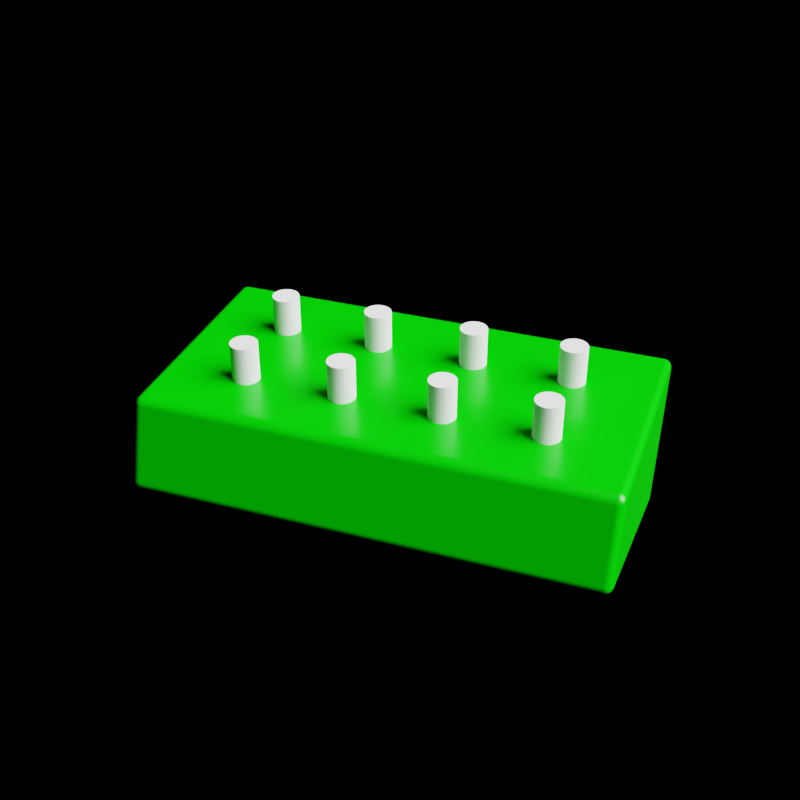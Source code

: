 # Source: x0xheart-xcase.blend  (saved by Blender 2.79.0; exported with 4.5.12 LTS)
import bpy
from mathutils import Matrix  # noqa: F401  (used for matrix-valued properties, if any)

bpy.ops.wm.read_factory_settings(use_empty=True)
scene = bpy.context.scene
scene.name = 'Scene'

# ---- collections
col_collection_1 = bpy.data.collections.new('Collection 1'); scene.collection.children.link(col_collection_1)
col_collection_3 = bpy.data.collections.new('Collection 3'); scene.collection.children.link(col_collection_3)
col_collection_3.hide_render = True
col_collection_3.hide_viewport = True

# ---- materials (node trees are filled in below, after node groups)
mat_material_002 = bpy.data.materials.new('Material.002')
mat_material_002.alpha_threshold = 0.0
mat_material_002.roughness = 0.5
mat_material = bpy.data.materials.new('Material')
mat_material.alpha_threshold = 0.0
mat_material.roughness = 0.5
mat_material_001 = bpy.data.materials.new('Material.001')
mat_material_001.alpha_threshold = 0.0
mat_material_001.roughness = 0.5

# ---- material node trees
mat_material_002.use_nodes = True; mat_material_002.node_tree.nodes.clear()
_N = mat_material_002.node_tree.nodes; _L = mat_material_002.node_tree.links
n0 = _N.new('ShaderNodeOutputMaterial'); n0.name = 'Material Output'; n0.location = (300, 300)
n1 = _N.new('ShaderNodeBsdfPrincipled'); n1.name = 'Principled BSDF'; n1.location = (10, 300)
n1.width = 150
n1.subsurface_method = 'BURLEY'
n1.inputs[0].default_value = (0.0, 0.5, 0.0, 1.0)
n1.inputs[2].default_value = 0.3
n1.inputs[3].default_value = 1.45
n1.inputs[9].default_value = (1.0, 1.0, 1.0)
_L.new(n1.outputs[0], n0.inputs[0])
n0.is_active_output = True
mat_material.use_nodes = True; mat_material.node_tree.nodes.clear()
_N = mat_material.node_tree.nodes; _L = mat_material.node_tree.links
n0 = _N.new('ShaderNodeOutputMaterial'); n0.name = 'Material Output'; n0.location = (300, 300)
n1 = _N.new('ShaderNodeEmission'); n1.name = 'Emission'; n1.location = (10, 300)
n1.inputs[0].default_value = (0.8, 0.8, 0.8, 1.0)
n1.inputs[1].default_value = 25.0
_L.new(n1.outputs[0], n0.inputs[0])
n0.is_active_output = True
mat_material_001.use_nodes = True; mat_material_001.node_tree.nodes.clear()
_N = mat_material_001.node_tree.nodes; _L = mat_material_001.node_tree.links
n0 = _N.new('ShaderNodeOutputMaterial'); n0.name = 'Material Output'; n0.location = (300, 300)
n1 = _N.new('ShaderNodeBsdfDiffuse'); n1.name = 'Diffuse BSDF'; n1.location = (10, 300)
n1.inputs[0].default_value = (0.2019, 0.0, 0.0, 1.0)
_L.new(n1.outputs[0], n0.inputs[0])
n0.is_active_output = True

# ---- world
world_world = bpy.data.worlds.new('World'); scene.world = world_world
world_world.use_nodes = True; world_world.node_tree.nodes.clear()
_N = world_world.node_tree.nodes; _L = world_world.node_tree.links
n0 = _N.new('ShaderNodeOutputWorld'); n0.name = 'World Output'; n0.location = (300, 300)
n1 = _N.new('ShaderNodeBackground'); n1.name = 'Background'; n1.location = (10, 300)
n1.inputs[0].default_value = (0.0, 0.0, 0.0, 1.0)
_L.new(n1.outputs[0], n0.inputs[0])
n0.is_active_output = True
world_world.color = (0.0, 0.0, 0.0)
world_world.use_sun_shadow = False
world_world.sun_shadow_jitter_overblur = 0.0
world_world.cycles.sampling_method = 'MANUAL'

# ---- cameras
cam_camera = bpy.data.cameras.new('Camera')
cam_camera.clip_start = 1.0
cam_camera.sensor_width = 32.0
cam_camera.sensor_height = 18.0
cam_camera.ortho_scale = 7.314
cam_camera.show_name = True
cam_camera.dof.focus_distance = 0.0

# ---- lights
light_lamp = bpy.data.lights.new('Lamp', 'SUN')
light_lamp.transmission_factor = 0.0
light_lamp.cutoff_distance = 30.0
light_lamp.angle = 0.9273
light_lamp.shadow_buffer_clip_start = 1.001
light_lamp.shadow_soft_size = 0.5
light_lamp.shadow_cascade_max_distance = 1000.0

# ---- meshes
me_cylinder = bpy.data.meshes.new('Cylinder')
me_cylinder.from_pydata([(-38.1, -9.2, -10.0), (-38.1, -9.2, 10.0), (-37.42, -9.267, -10.0), (-37.42, -9.267, 10.0), (-36.76, -9.466, -10.0), (-36.76, -9.466, 10.0), (-36.16, -9.79, -10.0), (-36.16, -9.79, 10.0), (-35.63, -10.23, -10.0), (-35.63, -10.23, 10.0), (-35.19, -10.76, -10.0), (-35.19, -10.76, 10.0), (-34.87, -11.36, -10.0), (-34.87, -11.36, 10.0), (-34.67, -12.02, -10.0), (-34.67, -12.02, 10.0), (-34.6, -12.7, -10.0), (-34.6, -12.7, 10.0), (-34.67, -13.38, -10.0), (-34.67, -13.38, 10.0), (-34.87, -14.04, -10.0), (-34.87, -14.04, 10.0), (-35.19, -14.64, -10.0), (-35.19, -14.64, 10.0), (-35.63, -15.17, -10.0), (-35.63, -15.17, 10.0), (-36.16, -15.61, -10.0), (-36.16, -15.61, 10.0), (-36.76, -15.93, -10.0), (-36.76, -15.93, 10.0), (-37.42, -16.13, -10.0), (-37.42, -16.13, 10.0), (-38.1, -16.2, -10.0), (-38.1, -16.2, 10.0), (-38.78, -16.13, -10.0), (-38.78, -16.13, 10.0), (-39.44, -15.93, -10.0), (-39.44, -15.93, 10.0), (-40.04, -15.61, -10.0), (-40.04, -15.61, 10.0), (-40.57, -15.17, -10.0), (-40.57, -15.17, 10.0), (-41.01, -14.64, -10.0), (-41.01, -14.64, 10.0), (-41.33, -14.04, -10.0), (-41.33, -14.04, 10.0), (-41.53, -13.38, -10.0), (-41.53, -13.38, 10.0), (-41.6, -12.7, -10.0), (-41.6, -12.7, 10.0), (-41.53, -12.02, -10.0), (-41.53, -12.02, 10.0), (-41.33, -11.36, -10.0), (-41.33, -11.36, 10.0), (-41.01, -10.76, -10.0), (-41.01, -10.76, 10.0), (-40.57, -10.23, -10.0), (-40.57, -10.23, 10.0), (-40.04, -9.79, -10.0), (-40.04, -9.79, 10.0), (-39.44, -9.466, -10.0), (-39.44, -9.466, 10.0), (-38.78, -9.267, -10.0), (-38.78, -9.267, 10.0), (-12.7, -9.2, -10.0), (-12.7, -9.2, 10.0), (-12.02, -9.267, -10.0), (-12.02, -9.267, 10.0), (-11.36, -9.466, -10.0), (-11.36, -9.466, 10.0), (-10.76, -9.79, -10.0), (-10.76, -9.79, 10.0), (-10.23, -10.23, -10.0), (-10.23, -10.23, 10.0), (-9.79, -10.76, -10.0), (-9.79, -10.76, 10.0), (-9.466, -11.36, -10.0), (-9.466, -11.36, 10.0), (-9.267, -12.02, -10.0), (-9.267, -12.02, 10.0), (-9.2, -12.7, -10.0), (-9.2, -12.7, 10.0), (-9.267, -13.38, -10.0), (-9.267, -13.38, 10.0), (-9.466, -14.04, -10.0), (-9.466, -14.04, 10.0), (-9.79, -14.64, -10.0), (-9.79, -14.64, 10.0), (-10.23, -15.17, -10.0), (-10.23, -15.17, 10.0), (-10.76, -15.61, -10.0), (-10.76, -15.61, 10.0), (-11.36, -15.93, -10.0), (-11.36, -15.93, 10.0), (-12.02, -16.13, -10.0), (-12.02, -16.13, 10.0), (-12.7, -16.2, -10.0), (-12.7, -16.2, 10.0), (-13.38, -16.13, -10.0), (-13.38, -16.13, 10.0), (-14.04, -15.93, -10.0), (-14.04, -15.93, 10.0), (-14.64, -15.61, -10.0), (-14.64, -15.61, 10.0), (-15.17, -15.17, -10.0), (-15.17, -15.17, 10.0), (-15.61, -14.64, -10.0), (-15.61, -14.64, 10.0), (-15.93, -14.04, -10.0), (-15.93, -14.04, 10.0), (-16.13, -13.38, -10.0), (-16.13, -13.38, 10.0), (-16.2, -12.7, -10.0), (-16.2, -12.7, 10.0), (-16.13, -12.02, -10.0), (-16.13, -12.02, 10.0), (-15.93, -11.36, -10.0), (-15.93, -11.36, 10.0), (-15.61, -10.76, -10.0), (-15.61, -10.76, 10.0), (-15.17, -10.23, -10.0), (-15.17, -10.23, 10.0), (-14.64, -9.79, -10.0), (-14.64, -9.79, 10.0), (-14.04, -9.466, -10.0), (-14.04, -9.466, 10.0), (-13.38, -9.267, -10.0), (-13.38, -9.267, 10.0), (12.7, -9.2, -10.0), (12.7, -9.2, 10.0), (13.38, -9.267, -10.0), (13.38, -9.267, 10.0), (14.04, -9.466, -10.0), (14.04, -9.466, 10.0), (14.64, -9.79, -10.0), (14.64, -9.79, 10.0), (15.17, -10.23, -10.0), (15.17, -10.23, 10.0), (15.61, -10.76, -10.0), (15.61, -10.76, 10.0), (15.93, -11.36, -10.0), (15.93, -11.36, 10.0), (16.13, -12.02, -10.0), (16.13, -12.02, 10.0), (16.2, -12.7, -10.0), (16.2, -12.7, 10.0), (16.13, -13.38, -10.0), (16.13, -13.38, 10.0), (15.93, -14.04, -10.0), (15.93, -14.04, 10.0), (15.61, -14.64, -10.0), (15.61, -14.64, 10.0), (15.17, -15.17, -10.0), (15.17, -15.17, 10.0), (14.64, -15.61, -10.0), (14.64, -15.61, 10.0), (14.04, -15.93, -10.0), (14.04, -15.93, 10.0), (13.38, -16.13, -10.0), (13.38, -16.13, 10.0), (12.7, -16.2, -10.0), (12.7, -16.2, 10.0), (12.02, -16.13, -10.0), (12.02, -16.13, 10.0), (11.36, -15.93, -10.0), (11.36, -15.93, 10.0), (10.76, -15.61, -10.0), (10.76, -15.61, 10.0), (10.23, -15.17, -10.0), (10.23, -15.17, 10.0), (9.79, -14.64, -10.0), (9.79, -14.64, 10.0), (9.466, -14.04, -10.0), (9.466, -14.04, 10.0), (9.267, -13.38, -10.0), (9.267, -13.38, 10.0), (9.2, -12.7, -10.0), (9.2, -12.7, 10.0), (9.267, -12.02, -10.0), (9.267, -12.02, 10.0), (9.466, -11.36, -10.0), (9.466, -11.36, 10.0), (9.79, -10.76, -10.0), (9.79, -10.76, 10.0), (10.23, -10.23, -10.0), (10.23, -10.23, 10.0), (10.76, -9.79, -10.0), (10.76, -9.79, 10.0), (11.36, -9.466, -10.0), (11.36, -9.466, 10.0), (12.02, -9.267, -10.0), (12.02, -9.267, 10.0), (38.1, -9.2, -10.0), (38.1, -9.2, 10.0), (38.78, -9.267, -10.0), (38.78, -9.267, 10.0), (39.44, -9.466, -10.0), (39.44, -9.466, 10.0), (40.04, -9.79, -10.0), (40.04, -9.79, 10.0), (40.57, -10.23, -10.0), (40.57, -10.23, 10.0), (41.01, -10.76, -10.0), (41.01, -10.76, 10.0), (41.33, -11.36, -10.0), (41.33, -11.36, 10.0), (41.53, -12.02, -10.0), (41.53, -12.02, 10.0), (41.6, -12.7, -10.0), (41.6, -12.7, 10.0), (41.53, -13.38, -10.0), (41.53, -13.38, 10.0), (41.33, -14.04, -10.0), (41.33, -14.04, 10.0), (41.01, -14.64, -10.0), (41.01, -14.64, 10.0), (40.57, -15.17, -10.0), (40.57, -15.17, 10.0), (40.04, -15.61, -10.0), (40.04, -15.61, 10.0), (39.44, -15.93, -10.0), (39.44, -15.93, 10.0), (38.78, -16.13, -10.0), (38.78, -16.13, 10.0), (38.1, -16.2, -10.0), (38.1, -16.2, 10.0), (37.42, -16.13, -10.0), (37.42, -16.13, 10.0), (36.76, -15.93, -10.0), (36.76, -15.93, 10.0), (36.16, -15.61, -10.0), (36.16, -15.61, 10.0), (35.63, -15.17, -10.0), (35.63, -15.17, 10.0), (35.19, -14.64, -10.0), (35.19, -14.64, 10.0), (34.87, -14.04, -10.0), (34.87, -14.04, 10.0), (34.67, -13.38, -10.0), (34.67, -13.38, 10.0), (34.6, -12.7, -10.0), (34.6, -12.7, 10.0), (34.67, -12.02, -10.0), (34.67, -12.02, 10.0), (34.87, -11.36, -10.0), (34.87, -11.36, 10.0), (35.19, -10.76, -10.0), (35.19, -10.76, 10.0), (35.63, -10.23, -10.0), (35.63, -10.23, 10.0), (36.16, -9.79, -10.0), (36.16, -9.79, 10.0), (36.76, -9.466, -10.0), (36.76, -9.466, 10.0), (37.42, -9.267, -10.0), (37.42, -9.267, 10.0), (-38.1, 16.2, -10.0), (-38.1, 16.2, 10.0), (-37.42, 16.13, -10.0), (-37.42, 16.13, 10.0), (-36.76, 15.93, -10.0), (-36.76, 15.93, 10.0), (-36.16, 15.61, -10.0), (-36.16, 15.61, 10.0), (-35.63, 15.17, -10.0), (-35.63, 15.17, 10.0), (-35.19, 14.64, -10.0), (-35.19, 14.64, 10.0), (-34.87, 14.04, -10.0), (-34.87, 14.04, 10.0), (-34.67, 13.38, -10.0), (-34.67, 13.38, 10.0), (-34.6, 12.7, -10.0), (-34.6, 12.7, 10.0), (-34.67, 12.02, -10.0), (-34.67, 12.02, 10.0), (-34.87, 11.36, -10.0), (-34.87, 11.36, 10.0), (-35.19, 10.76, -10.0), (-35.19, 10.76, 10.0), (-35.63, 10.23, -10.0), (-35.63, 10.23, 10.0), (-36.16, 9.79, -10.0), (-36.16, 9.79, 10.0), (-36.76, 9.466, -10.0), (-36.76, 9.466, 10.0), (-37.42, 9.267, -10.0), (-37.42, 9.267, 10.0), (-38.1, 9.2, -10.0), (-38.1, 9.2, 10.0), (-38.78, 9.267, -10.0), (-38.78, 9.267, 10.0), (-39.44, 9.466, -10.0), (-39.44, 9.466, 10.0), (-40.04, 9.79, -10.0), (-40.04, 9.79, 10.0), (-40.57, 10.23, -10.0), (-40.57, 10.23, 10.0), (-41.01, 10.76, -10.0), (-41.01, 10.76, 10.0), (-41.33, 11.36, -10.0), (-41.33, 11.36, 10.0), (-41.53, 12.02, -10.0), (-41.53, 12.02, 10.0), (-41.6, 12.7, -10.0), (-41.6, 12.7, 10.0), (-41.53, 13.38, -10.0), (-41.53, 13.38, 10.0), (-41.33, 14.04, -10.0), (-41.33, 14.04, 10.0), (-41.01, 14.64, -10.0), (-41.01, 14.64, 10.0), (-40.57, 15.17, -10.0), (-40.57, 15.17, 10.0), (-40.04, 15.61, -10.0), (-40.04, 15.61, 10.0), (-39.44, 15.93, -10.0), (-39.44, 15.93, 10.0), (-38.78, 16.13, -10.0), (-38.78, 16.13, 10.0), (-12.7, 16.2, -10.0), (-12.7, 16.2, 10.0), (-12.02, 16.13, -10.0), (-12.02, 16.13, 10.0), (-11.36, 15.93, -10.0), (-11.36, 15.93, 10.0), (-10.76, 15.61, -10.0), (-10.76, 15.61, 10.0), (-10.23, 15.17, -10.0), (-10.23, 15.17, 10.0), (-9.79, 14.64, -10.0), (-9.79, 14.64, 10.0), (-9.466, 14.04, -10.0), (-9.466, 14.04, 10.0), (-9.267, 13.38, -10.0), (-9.267, 13.38, 10.0), (-9.2, 12.7, -10.0), (-9.2, 12.7, 10.0), (-9.267, 12.02, -10.0), (-9.267, 12.02, 10.0), (-9.466, 11.36, -10.0), (-9.466, 11.36, 10.0), (-9.79, 10.76, -10.0), (-9.79, 10.76, 10.0), (-10.23, 10.23, -10.0), (-10.23, 10.23, 10.0), (-10.76, 9.79, -10.0), (-10.76, 9.79, 10.0), (-11.36, 9.466, -10.0), (-11.36, 9.466, 10.0), (-12.02, 9.267, -10.0), (-12.02, 9.267, 10.0), (-12.7, 9.2, -10.0), (-12.7, 9.2, 10.0), (-13.38, 9.267, -10.0), (-13.38, 9.267, 10.0), (-14.04, 9.466, -10.0), (-14.04, 9.466, 10.0), (-14.64, 9.79, -10.0), (-14.64, 9.79, 10.0), (-15.17, 10.23, -10.0), (-15.17, 10.23, 10.0), (-15.61, 10.76, -10.0), (-15.61, 10.76, 10.0), (-15.93, 11.36, -10.0), (-15.93, 11.36, 10.0), (-16.13, 12.02, -10.0), (-16.13, 12.02, 10.0), (-16.2, 12.7, -10.0), (-16.2, 12.7, 10.0), (-16.13, 13.38, -10.0), (-16.13, 13.38, 10.0), (-15.93, 14.04, -10.0), (-15.93, 14.04, 10.0), (-15.61, 14.64, -10.0), (-15.61, 14.64, 10.0), (-15.17, 15.17, -10.0), (-15.17, 15.17, 10.0), (-14.64, 15.61, -10.0), (-14.64, 15.61, 10.0), (-14.04, 15.93, -10.0), (-14.04, 15.93, 10.0), (-13.38, 16.13, -10.0), (-13.38, 16.13, 10.0), (12.7, 16.2, -10.0), (12.7, 16.2, 10.0), (13.38, 16.13, -10.0), (13.38, 16.13, 10.0), (14.04, 15.93, -10.0), (14.04, 15.93, 10.0), (14.64, 15.61, -10.0), (14.64, 15.61, 10.0), (15.17, 15.17, -10.0), (15.17, 15.17, 10.0), (15.61, 14.64, -10.0), (15.61, 14.64, 10.0), (15.93, 14.04, -10.0), (15.93, 14.04, 10.0), (16.13, 13.38, -10.0), (16.13, 13.38, 10.0), (16.2, 12.7, -10.0), (16.2, 12.7, 10.0), (16.13, 12.02, -10.0), (16.13, 12.02, 10.0), (15.93, 11.36, -10.0), (15.93, 11.36, 10.0), (15.61, 10.76, -10.0), (15.61, 10.76, 10.0), (15.17, 10.23, -10.0), (15.17, 10.23, 10.0), (14.64, 9.79, -10.0), (14.64, 9.79, 10.0), (14.04, 9.466, -10.0), (14.04, 9.466, 10.0), (13.38, 9.267, -10.0), (13.38, 9.267, 10.0), (12.7, 9.2, -10.0), (12.7, 9.2, 10.0), (12.02, 9.267, -10.0), (12.02, 9.267, 10.0), (11.36, 9.466, -10.0), (11.36, 9.466, 10.0), (10.76, 9.79, -10.0), (10.76, 9.79, 10.0), (10.23, 10.23, -10.0), (10.23, 10.23, 10.0), (9.79, 10.76, -10.0), (9.79, 10.76, 10.0), (9.466, 11.36, -10.0), (9.466, 11.36, 10.0), (9.267, 12.02, -10.0), (9.267, 12.02, 10.0), (9.2, 12.7, -10.0), (9.2, 12.7, 10.0), (9.267, 13.38, -10.0), (9.267, 13.38, 10.0), (9.466, 14.04, -10.0), (9.466, 14.04, 10.0), (9.79, 14.64, -10.0), (9.79, 14.64, 10.0), (10.23, 15.17, -10.0), (10.23, 15.17, 10.0), (10.76, 15.61, -10.0), (10.76, 15.61, 10.0), (11.36, 15.93, -10.0), (11.36, 15.93, 10.0), (12.02, 16.13, -10.0), (12.02, 16.13, 10.0), (38.1, 16.2, -10.0), (38.1, 16.2, 10.0), (38.78, 16.13, -10.0), (38.78, 16.13, 10.0), (39.44, 15.93, -10.0), (39.44, 15.93, 10.0), (40.04, 15.61, -10.0), (40.04, 15.61, 10.0), (40.57, 15.17, -10.0), (40.57, 15.17, 10.0), (41.01, 14.64, -10.0), (41.01, 14.64, 10.0), (41.33, 14.04, -10.0), (41.33, 14.04, 10.0), (41.53, 13.38, -10.0), (41.53, 13.38, 10.0), (41.6, 12.7, -10.0), (41.6, 12.7, 10.0), (41.53, 12.02, -10.0), (41.53, 12.02, 10.0), (41.33, 11.36, -10.0), (41.33, 11.36, 10.0), (41.01, 10.76, -10.0), (41.01, 10.76, 10.0), (40.57, 10.23, -10.0), (40.57, 10.23, 10.0), (40.04, 9.79, -10.0), (40.04, 9.79, 10.0), (39.44, 9.466, -10.0), (39.44, 9.466, 10.0), (38.78, 9.267, -10.0), (38.78, 9.267, 10.0), (38.1, 9.2, -10.0), (38.1, 9.2, 10.0), (37.42, 9.267, -10.0), (37.42, 9.267, 10.0), (36.76, 9.466, -10.0), (36.76, 9.466, 10.0), (36.16, 9.79, -10.0), (36.16, 9.79, 10.0), (35.63, 10.23, -10.0), (35.63, 10.23, 10.0), (35.19, 10.76, -10.0), (35.19, 10.76, 10.0), (34.87, 11.36, -10.0), (34.87, 11.36, 10.0), (34.67, 12.02, -10.0), (34.67, 12.02, 10.0), (34.6, 12.7, -10.0), (34.6, 12.7, 10.0), (34.67, 13.38, -10.0), (34.67, 13.38, 10.0), (34.87, 14.04, -10.0), (34.87, 14.04, 10.0), (35.19, 14.64, -10.0), (35.19, 14.64, 10.0), (35.63, 15.17, -10.0), (35.63, 15.17, 10.0), (36.16, 15.61, -10.0), (36.16, 15.61, 10.0), (36.76, 15.93, -10.0), (36.76, 15.93, 10.0), (37.42, 16.13, -10.0), (37.42, 16.13, 10.0)], [], [(0, 1, 3, 2), (2, 3, 5, 4), (4, 5, 7, 6), (6, 7, 9, 8), (8, 9, 11, 10), (10, 11, 13, 12), (12, 13, 15, 14), (14, 15, 17, 16), (16, 17, 19, 18), (18, 19, 21, 20), (20, 21, 23, 22), (22, 23, 25, 24), (24, 25, 27, 26), (26, 27, 29, 28), (28, 29, 31, 30), (30, 31, 33, 32), (32, 33, 35, 34), (34, 35, 37, 36), (36, 37, 39, 38), (38, 39, 41, 40), (40, 41, 43, 42), (42, 43, 45, 44), (44, 45, 47, 46), (46, 47, 49, 48), (48, 49, 51, 50), (50, 51, 53, 52), (52, 53, 55, 54), (54, 55, 57, 56), (56, 57, 59, 58), (58, 59, 61, 60), (3, 1, 63, 61, 59, 57, 55, 53, 51, 49, 47, 45, 43, 41, 39, 37, 35, 33, 31, 29, 27, 25, 23, 21, 19, 17, 15, 13, 11, 9, 7, 5), (60, 61, 63, 62), (62, 63, 1, 0), (0, 2, 4, 6, 8, 10, 12, 14, 16, 18, 20, 22, 24, 26, 28, 30, 32, 34, 36, 38, 40, 42, 44, 46, 48, 50, 52, 54, 56, 58, 60, 62), (64, 65, 67, 66), (66, 67, 69, 68), (68, 69, 71, 70), (70, 71, 73, 72), (72, 73, 75, 74), (74, 75, 77, 76), (76, 77, 79, 78), (78, 79, 81, 80), (80, 81, 83, 82), (82, 83, 85, 84), (84, 85, 87, 86), (86, 87, 89, 88), (88, 89, 91, 90), (90, 91, 93, 92), (92, 93, 95, 94), (94, 95, 97, 96), (96, 97, 99, 98), (98, 99, 101, 100), (100, 101, 103, 102), (102, 103, 105, 104), (104, 105, 107, 106), (106, 107, 109, 108), (108, 109, 111, 110), (110, 111, 113, 112), (112, 113, 115, 114), (114, 115, 117, 116), (116, 117, 119, 118), (118, 119, 121, 120), (120, 121, 123, 122), (122, 123, 125, 124), (67, 65, 127, 125, 123, 121, 119, 117, 115, 113, 111, 109, 107, 105, 103, 101, 99, 97, 95, 93, 91, 89, 87, 85, 83, 81, 79, 77, 75, 73, 71, 69), (124, 125, 127, 126), (126, 127, 65, 64), (64, 66, 68, 70, 72, 74, 76, 78, 80, 82, 84, 86, 88, 90, 92, 94, 96, 98, 100, 102, 104, 106, 108, 110, 112, 114, 116, 118, 120, 122, 124, 126), (128, 129, 131, 130), (130, 131, 133, 132), (132, 133, 135, 134), (134, 135, 137, 136), (136, 137, 139, 138), (138, 139, 141, 140), (140, 141, 143, 142), (142, 143, 145, 144), (144, 145, 147, 146), (146, 147, 149, 148), (148, 149, 151, 150), (150, 151, 153, 152), (152, 153, 155, 154), (154, 155, 157, 156), (156, 157, 159, 158), (158, 159, 161, 160), (160, 161, 163, 162), (162, 163, 165, 164), (164, 165, 167, 166), (166, 167, 169, 168), (168, 169, 171, 170), (170, 171, 173, 172), (172, 173, 175, 174), (174, 175, 177, 176), (176, 177, 179, 178), (178, 179, 181, 180), (180, 181, 183, 182), (182, 183, 185, 184), (184, 185, 187, 186), (186, 187, 189, 188), (131, 129, 191, 189, 187, 185, 183, 181, 179, 177, 175, 173, 171, 169, 167, 165, 163, 161, 159, 157, 155, 153, 151, 149, 147, 145, 143, 141, 139, 137, 135, 133), (188, 189, 191, 190), (190, 191, 129, 128), (128, 130, 132, 134, 136, 138, 140, 142, 144, 146, 148, 150, 152, 154, 156, 158, 160, 162, 164, 166, 168, 170, 172, 174, 176, 178, 180, 182, 184, 186, 188, 190), (192, 193, 195, 194), (194, 195, 197, 196), (196, 197, 199, 198), (198, 199, 201, 200), (200, 201, 203, 202), (202, 203, 205, 204), (204, 205, 207, 206), (206, 207, 209, 208), (208, 209, 211, 210), (210, 211, 213, 212), (212, 213, 215, 214), (214, 215, 217, 216), (216, 217, 219, 218), (218, 219, 221, 220), (220, 221, 223, 222), (222, 223, 225, 224), (224, 225, 227, 226), (226, 227, 229, 228), (228, 229, 231, 230), (230, 231, 233, 232), (232, 233, 235, 234), (234, 235, 237, 236), (236, 237, 239, 238), (238, 239, 241, 240), (240, 241, 243, 242), (242, 243, 245, 244), (244, 245, 247, 246), (246, 247, 249, 248), (248, 249, 251, 250), (250, 251, 253, 252), (195, 193, 255, 253, 251, 249, 247, 245, 243, 241, 239, 237, 235, 233, 231, 229, 227, 225, 223, 221, 219, 217, 215, 213, 211, 209, 207, 205, 203, 201, 199, 197), (252, 253, 255, 254), (254, 255, 193, 192), (192, 194, 196, 198, 200, 202, 204, 206, 208, 210, 212, 214, 216, 218, 220, 222, 224, 226, 228, 230, 232, 234, 236, 238, 240, 242, 244, 246, 248, 250, 252, 254), (256, 257, 259, 258), (258, 259, 261, 260), (260, 261, 263, 262), (262, 263, 265, 264), (264, 265, 267, 266), (266, 267, 269, 268), (268, 269, 271, 270), (270, 271, 273, 272), (272, 273, 275, 274), (274, 275, 277, 276), (276, 277, 279, 278), (278, 279, 281, 280), (280, 281, 283, 282), (282, 283, 285, 284), (284, 285, 287, 286), (286, 287, 289, 288), (288, 289, 291, 290), (290, 291, 293, 292), (292, 293, 295, 294), (294, 295, 297, 296), (296, 297, 299, 298), (298, 299, 301, 300), (300, 301, 303, 302), (302, 303, 305, 304), (304, 305, 307, 306), (306, 307, 309, 308), (308, 309, 311, 310), (310, 311, 313, 312), (312, 313, 315, 314), (314, 315, 317, 316), (259, 257, 319, 317, 315, 313, 311, 309, 307, 305, 303, 301, 299, 297, 295, 293, 291, 289, 287, 285, 283, 281, 279, 277, 275, 273, 271, 269, 267, 265, 263, 261), (316, 317, 319, 318), (318, 319, 257, 256), (256, 258, 260, 262, 264, 266, 268, 270, 272, 274, 276, 278, 280, 282, 284, 286, 288, 290, 292, 294, 296, 298, 300, 302, 304, 306, 308, 310, 312, 314, 316, 318), (320, 321, 323, 322), (322, 323, 325, 324), (324, 325, 327, 326), (326, 327, 329, 328), (328, 329, 331, 330), (330, 331, 333, 332), (332, 333, 335, 334), (334, 335, 337, 336), (336, 337, 339, 338), (338, 339, 341, 340), (340, 341, 343, 342), (342, 343, 345, 344), (344, 345, 347, 346), (346, 347, 349, 348), (348, 349, 351, 350), (350, 351, 353, 352), (352, 353, 355, 354), (354, 355, 357, 356), (356, 357, 359, 358), (358, 359, 361, 360), (360, 361, 363, 362), (362, 363, 365, 364), (364, 365, 367, 366), (366, 367, 369, 368), (368, 369, 371, 370), (370, 371, 373, 372), (372, 373, 375, 374), (374, 375, 377, 376), (376, 377, 379, 378), (378, 379, 381, 380), (323, 321, 383, 381, 379, 377, 375, 373, 371, 369, 367, 365, 363, 361, 359, 357, 355, 353, 351, 349, 347, 345, 343, 341, 339, 337, 335, 333, 331, 329, 327, 325), (380, 381, 383, 382), (382, 383, 321, 320), (320, 322, 324, 326, 328, 330, 332, 334, 336, 338, 340, 342, 344, 346, 348, 350, 352, 354, 356, 358, 360, 362, 364, 366, 368, 370, 372, 374, 376, 378, 380, 382), (384, 385, 387, 386), (386, 387, 389, 388), (388, 389, 391, 390), (390, 391, 393, 392), (392, 393, 395, 394), (394, 395, 397, 396), (396, 397, 399, 398), (398, 399, 401, 400), (400, 401, 403, 402), (402, 403, 405, 404), (404, 405, 407, 406), (406, 407, 409, 408), (408, 409, 411, 410), (410, 411, 413, 412), (412, 413, 415, 414), (414, 415, 417, 416), (416, 417, 419, 418), (418, 419, 421, 420), (420, 421, 423, 422), (422, 423, 425, 424), (424, 425, 427, 426), (426, 427, 429, 428), (428, 429, 431, 430), (430, 431, 433, 432), (432, 433, 435, 434), (434, 435, 437, 436), (436, 437, 439, 438), (438, 439, 441, 440), (440, 441, 443, 442), (442, 443, 445, 444), (387, 385, 447, 445, 443, 441, 439, 437, 435, 433, 431, 429, 427, 425, 423, 421, 419, 417, 415, 413, 411, 409, 407, 405, 403, 401, 399, 397, 395, 393, 391, 389), (444, 445, 447, 446), (446, 447, 385, 384), (384, 386, 388, 390, 392, 394, 396, 398, 400, 402, 404, 406, 408, 410, 412, 414, 416, 418, 420, 422, 424, 426, 428, 430, 432, 434, 436, 438, 440, 442, 444, 446), (448, 449, 451, 450), (450, 451, 453, 452), (452, 453, 455, 454), (454, 455, 457, 456), (456, 457, 459, 458), (458, 459, 461, 460), (460, 461, 463, 462), (462, 463, 465, 464), (464, 465, 467, 466), (466, 467, 469, 468), (468, 469, 471, 470), (470, 471, 473, 472), (472, 473, 475, 474), (474, 475, 477, 476), (476, 477, 479, 478), (478, 479, 481, 480), (480, 481, 483, 482), (482, 483, 485, 484), (484, 485, 487, 486), (486, 487, 489, 488), (488, 489, 491, 490), (490, 491, 493, 492), (492, 493, 495, 494), (494, 495, 497, 496), (496, 497, 499, 498), (498, 499, 501, 500), (500, 501, 503, 502), (502, 503, 505, 504), (504, 505, 507, 506), (506, 507, 509, 508), (451, 449, 511, 509, 507, 505, 503, 501, 499, 497, 495, 493, 491, 489, 487, 485, 483, 481, 479, 477, 475, 473, 471, 469, 467, 465, 463, 461, 459, 457, 455, 453), (508, 509, 511, 510), (510, 511, 449, 448), (448, 450, 452, 454, 456, 458, 460, 462, 464, 466, 468, 470, 472, 474, 476, 478, 480, 482, 484, 486, 488, 490, 492, 494, 496, 498, 500, 502, 504, 506, 508, 510)])
me_cylinder.use_remesh_preserve_volume = False
me_cylinder.use_remesh_preserve_attributes = False
me_cylinder.use_mirror_vertex_groups = False
me_cylinder.update()
me_cube = bpy.data.meshes.new('Cube')
me_cube.from_pydata([(-5.722e-06, -2.503e-06, 0.0), (-5.722e-06, 60.0, 0.0), (-5.722e-06, 60.0, 40.0), (120.0, -2.503e-06, 0.0), (120.0, 60.0, 0.0), (120.0, 60.0, 40.0), (-3.815e-06, 5.431e-05, 23.92), (120.0, 5.431e-05, 23.92)], [], [(0, 6, 2, 1), (1, 2, 5, 4), (4, 5, 7, 3), (3, 7, 6, 0), (1, 4, 3, 0), (5, 2, 6, 7)])
me_cube.materials.append(mat_material_002)
me_cube.use_remesh_preserve_volume = False
me_cube.use_remesh_preserve_attributes = False
me_cube.use_mirror_vertex_groups = False
me_cube.update()
me_plane_001 = bpy.data.meshes.new('Plane.001')
me_plane_001.from_pydata([(-1000.0, -1000.0, 0.0), (1000.0, -1000.0, 0.0), (-1000.0, 1000.0, 0.0), (1000.0, 1000.0, 0.0)], [], [(0, 1, 3, 2)])
me_plane_001.materials.append(mat_material)
me_plane_001.use_remesh_preserve_volume = False
me_plane_001.use_remesh_preserve_attributes = False
me_plane_001.use_mirror_vertex_groups = False
me_plane_001.update()
me_plane = bpy.data.meshes.new('Plane')
me_plane.from_pydata([(-1000.0, -1000.0, 0.0), (1000.0, -1000.0, 0.0), (-1000.0, 1000.0, 0.0), (1000.0, 1000.0, 0.0)], [], [(0, 1, 3, 2)])
me_plane.materials.append(mat_material_001)
me_plane.use_remesh_preserve_volume = False
me_plane.use_remesh_preserve_attributes = False
me_plane.use_mirror_vertex_groups = False
me_plane.update()

# ---- objects
ob_cylinder = bpy.data.objects.new('Cylinder', me_cylinder)
ob_case = bpy.data.objects.new('case', me_cube)
ob_sun = bpy.data.objects.new('Sun', light_lamp)
ob_camera = bpy.data.objects.new('Camera', cam_camera)
ob_light = bpy.data.objects.new('light', me_plane_001)
ob_ground = bpy.data.objects.new('ground', me_plane)

# ---- transforms, parenting, visibility, modifiers, constraints
ob_cylinder.location = (60.0, 30.0, 40.0)
ob_cylinder.lineart.crease_threshold = 0.0
ob_case.location = (0.0, -6.192, 16.89)
ob_case.rotation_euler = (-0.2618, 5.077e-10, 3.857e-09)
ob_case.lineart.crease_threshold = 0.0
_m = ob_case.modifiers.new('Bevel', 'BEVEL')
_m.width = 2.0
_m.width_pct = 2.0
_m.segments = 8
_m.limit_method = 'NONE'
_m.spread = 0.0
ob_sun.location = (212.0, 0.0, 212.0)
ob_sun.rotation_euler = (0.7854, 0.0, 1.571)
ob_sun.scale = (10.0, 10.0, 10.0)
ob_sun.lock_rotations_4d = False
ob_sun.empty_display_type = 'ARROWS'
ob_sun.color = (0.0, 0.0, 0.0, 0.0)
ob_sun.lineart.crease_threshold = 0.0
ob_camera.location = (145.0, -216.8, 204.9)
ob_camera.rotation_euler = (0.9907, -1.513e-05, 0.3399)
ob_camera.scale = (10.0, 10.0, 10.0)
ob_camera.lock_rotations_4d = False
ob_camera.empty_display_type = 'ARROWS'
ob_camera.color = (0.0, 0.0, 0.0, 0.0)
ob_camera.display_type = 'WIRE'
ob_camera.lineart.crease_threshold = 0.0
ob_light.location = (0.0, 0.0, 1000.0)
ob_light.lineart.crease_threshold = 0.0
ob_ground.location = (0.0, 0.0, 15.21)
ob_ground.rotation_euler = (-0.2618, -0.0, 0.0)
ob_ground.lineart.crease_threshold = 0.0

# ---- collection membership
col_collection_1.objects.link(ob_cylinder)
col_collection_1.objects.link(ob_case)
col_collection_1.objects.link(ob_sun)
col_collection_1.objects.link(ob_camera)
col_collection_3.objects.link(ob_light)
col_collection_3.objects.link(ob_ground)

# ---- scene / render settings (as saved in the file)
scene.camera = ob_camera
scene.frame_start = 1; scene.frame_end = 250; scene.frame_set(1)
scene.render.engine = 'CYCLES'
scene.render.resolution_y = 1920
scene.render.resolution_percentage = 50
scene.render.dither_intensity = 0.0
scene.cycles.samples = 32
scene.cycles.sampling_pattern = 'TABULATED_SOBOL'
scene.cycles.use_adaptive_sampling = False
scene.cycles.use_light_tree = False
scene.cycles.blur_glossy = 0.0
scene.cycles.sample_clamp_indirect = 0.0
scene.view_settings.view_transform = 'Filmic'
scene.unit_settings.scale_length = 0.01
bpy.context.view_layer.update()
